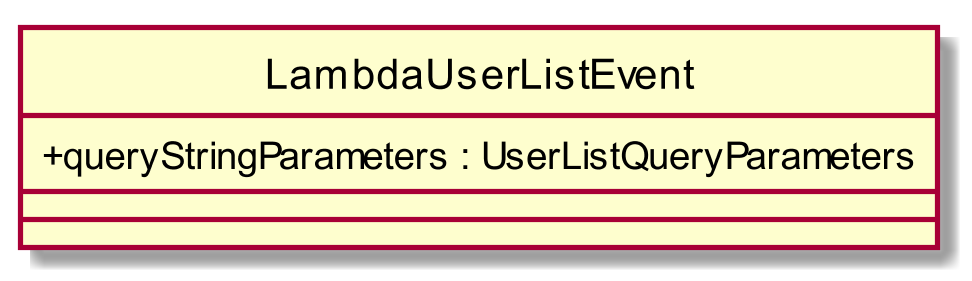

The diagram above was rendered by PlantUML. Its source (embedded in the PNG):
@startuml
scale 1000*1000
skinparam classAttributeIconSize 0
class LambdaUserListEvent{
+ queryStringParameters : UserListQueryParameters
__
__

}
hide circle
@enduml